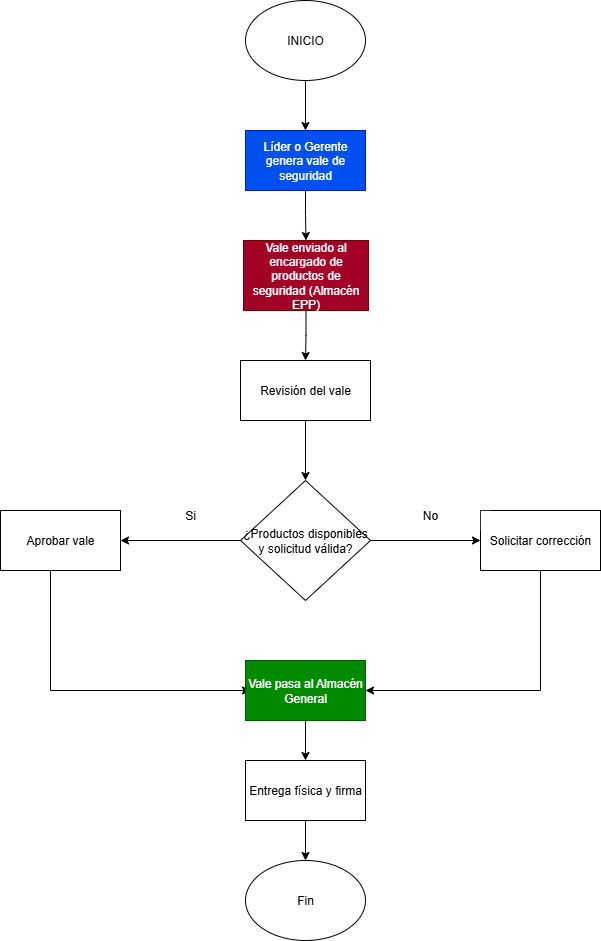

The diagram above was exported from draw.io. Its source (the exported page's mxGraphModel, read from the mxfile embedded in the PNG):
<mxGraphModel dx="1426" dy="777" grid="1" gridSize="10" guides="1" tooltips="1" connect="1" arrows="1" fold="1" page="1" pageScale="1" pageWidth="850" pageHeight="1100" math="0" shadow="0">
  <root>
    <mxCell id="0" />
    <mxCell id="1" parent="0" />
    <mxCell id="4eh2G1dXOvRDuQS-ToOt-11" style="edgeStyle=orthogonalEdgeStyle;rounded=0;orthogonalLoop=1;jettySize=auto;html=1;exitX=0.5;exitY=1;exitDx=0;exitDy=0;entryX=0.5;entryY=0;entryDx=0;entryDy=0;" edge="1" parent="1" source="4eh2G1dXOvRDuQS-ToOt-1" target="4eh2G1dXOvRDuQS-ToOt-2">
      <mxGeometry relative="1" as="geometry" />
    </mxCell>
    <mxCell id="4eh2G1dXOvRDuQS-ToOt-1" value="INICIO" style="ellipse;whiteSpace=wrap;html=1;" vertex="1" parent="1">
      <mxGeometry x="365" y="90" width="120" height="80" as="geometry" />
    </mxCell>
    <mxCell id="4eh2G1dXOvRDuQS-ToOt-14" style="edgeStyle=orthogonalEdgeStyle;rounded=0;orthogonalLoop=1;jettySize=auto;html=1;exitX=0.5;exitY=1;exitDx=0;exitDy=0;entryX=0.5;entryY=0;entryDx=0;entryDy=0;" edge="1" parent="1" source="4eh2G1dXOvRDuQS-ToOt-2" target="4eh2G1dXOvRDuQS-ToOt-4">
      <mxGeometry relative="1" as="geometry" />
    </mxCell>
    <mxCell id="4eh2G1dXOvRDuQS-ToOt-2" value="Líder o Gerente genera vale de seguridad" style="rounded=0;whiteSpace=wrap;html=1;fillColor=#0050ef;fontColor=#ffffff;strokeColor=#001DBC;" vertex="1" parent="1">
      <mxGeometry x="365" y="220" width="120" height="60" as="geometry" />
    </mxCell>
    <mxCell id="4eh2G1dXOvRDuQS-ToOt-17" style="edgeStyle=orthogonalEdgeStyle;rounded=0;orthogonalLoop=1;jettySize=auto;html=1;exitX=0;exitY=0.5;exitDx=0;exitDy=0;entryX=1;entryY=0.5;entryDx=0;entryDy=0;" edge="1" parent="1" source="4eh2G1dXOvRDuQS-ToOt-3" target="4eh2G1dXOvRDuQS-ToOt-6">
      <mxGeometry relative="1" as="geometry" />
    </mxCell>
    <mxCell id="4eh2G1dXOvRDuQS-ToOt-18" style="edgeStyle=orthogonalEdgeStyle;rounded=0;orthogonalLoop=1;jettySize=auto;html=1;exitX=1;exitY=0.5;exitDx=0;exitDy=0;" edge="1" parent="1" source="4eh2G1dXOvRDuQS-ToOt-3" target="4eh2G1dXOvRDuQS-ToOt-7">
      <mxGeometry relative="1" as="geometry" />
    </mxCell>
    <mxCell id="4eh2G1dXOvRDuQS-ToOt-3" value="¿Productos disponibles y solicitud válida?" style="rhombus;whiteSpace=wrap;html=1;" vertex="1" parent="1">
      <mxGeometry x="360" y="570" width="130" height="120" as="geometry" />
    </mxCell>
    <mxCell id="4eh2G1dXOvRDuQS-ToOt-15" style="edgeStyle=orthogonalEdgeStyle;rounded=0;orthogonalLoop=1;jettySize=auto;html=1;exitX=0.5;exitY=1;exitDx=0;exitDy=0;entryX=0.5;entryY=0;entryDx=0;entryDy=0;" edge="1" parent="1" source="4eh2G1dXOvRDuQS-ToOt-4" target="4eh2G1dXOvRDuQS-ToOt-5">
      <mxGeometry relative="1" as="geometry" />
    </mxCell>
    <mxCell id="4eh2G1dXOvRDuQS-ToOt-4" value="Vale enviado al encargado de productos de seguridad (Almacén EPP)" style="rounded=0;whiteSpace=wrap;html=1;fillColor=light-dark(#A20025,#FFB570);fontColor=#ffffff;strokeColor=#6F0000;" vertex="1" parent="1">
      <mxGeometry x="363" y="330" width="125" height="70" as="geometry" />
    </mxCell>
    <mxCell id="4eh2G1dXOvRDuQS-ToOt-16" style="edgeStyle=orthogonalEdgeStyle;rounded=0;orthogonalLoop=1;jettySize=auto;html=1;exitX=0.5;exitY=1;exitDx=0;exitDy=0;entryX=0.5;entryY=0;entryDx=0;entryDy=0;" edge="1" parent="1" source="4eh2G1dXOvRDuQS-ToOt-5" target="4eh2G1dXOvRDuQS-ToOt-3">
      <mxGeometry relative="1" as="geometry" />
    </mxCell>
    <mxCell id="4eh2G1dXOvRDuQS-ToOt-5" value="Revisión del vale" style="rounded=0;whiteSpace=wrap;html=1;" vertex="1" parent="1">
      <mxGeometry x="360" y="450" width="130" height="60" as="geometry" />
    </mxCell>
    <mxCell id="4eh2G1dXOvRDuQS-ToOt-19" style="edgeStyle=orthogonalEdgeStyle;rounded=0;orthogonalLoop=1;jettySize=auto;html=1;exitX=0.5;exitY=1;exitDx=0;exitDy=0;" edge="1" parent="1">
      <mxGeometry relative="1" as="geometry">
        <mxPoint x="370" y="780" as="targetPoint" />
        <mxPoint x="170" y="660" as="sourcePoint" />
        <Array as="points">
          <mxPoint x="170" y="780" />
        </Array>
      </mxGeometry>
    </mxCell>
    <mxCell id="4eh2G1dXOvRDuQS-ToOt-6" value="Aprobar vale" style="rounded=0;whiteSpace=wrap;html=1;" vertex="1" parent="1">
      <mxGeometry x="120" y="600" width="120" height="60" as="geometry" />
    </mxCell>
    <mxCell id="4eh2G1dXOvRDuQS-ToOt-20" style="edgeStyle=orthogonalEdgeStyle;rounded=0;orthogonalLoop=1;jettySize=auto;html=1;entryX=1;entryY=0.5;entryDx=0;entryDy=0;" edge="1" parent="1" source="4eh2G1dXOvRDuQS-ToOt-7" target="4eh2G1dXOvRDuQS-ToOt-8">
      <mxGeometry relative="1" as="geometry">
        <Array as="points">
          <mxPoint x="660" y="780" />
        </Array>
      </mxGeometry>
    </mxCell>
    <mxCell id="4eh2G1dXOvRDuQS-ToOt-7" value="Solicitar corrección" style="rounded=0;whiteSpace=wrap;html=1;" vertex="1" parent="1">
      <mxGeometry x="600" y="600" width="120" height="60" as="geometry" />
    </mxCell>
    <mxCell id="4eh2G1dXOvRDuQS-ToOt-22" style="edgeStyle=orthogonalEdgeStyle;rounded=0;orthogonalLoop=1;jettySize=auto;html=1;exitX=0.5;exitY=1;exitDx=0;exitDy=0;entryX=0.5;entryY=0;entryDx=0;entryDy=0;" edge="1" parent="1" source="4eh2G1dXOvRDuQS-ToOt-8" target="4eh2G1dXOvRDuQS-ToOt-9">
      <mxGeometry relative="1" as="geometry" />
    </mxCell>
    <mxCell id="4eh2G1dXOvRDuQS-ToOt-8" value="Vale pasa al Almacén General" style="rounded=0;whiteSpace=wrap;html=1;fillColor=light-dark(#008A00,#B9E0A5);fontColor=#ffffff;strokeColor=#005700;" vertex="1" parent="1">
      <mxGeometry x="365" y="750" width="120" height="60" as="geometry" />
    </mxCell>
    <mxCell id="4eh2G1dXOvRDuQS-ToOt-23" value="" style="edgeStyle=orthogonalEdgeStyle;rounded=0;orthogonalLoop=1;jettySize=auto;html=1;" edge="1" parent="1" source="4eh2G1dXOvRDuQS-ToOt-9" target="4eh2G1dXOvRDuQS-ToOt-10">
      <mxGeometry relative="1" as="geometry" />
    </mxCell>
    <mxCell id="4eh2G1dXOvRDuQS-ToOt-9" value="Entrega física y firma" style="rounded=0;whiteSpace=wrap;html=1;" vertex="1" parent="1">
      <mxGeometry x="365" y="850" width="120" height="60" as="geometry" />
    </mxCell>
    <mxCell id="4eh2G1dXOvRDuQS-ToOt-10" value="Fin" style="ellipse;whiteSpace=wrap;html=1;" vertex="1" parent="1">
      <mxGeometry x="365" y="950" width="120" height="80" as="geometry" />
    </mxCell>
    <mxCell id="4eh2G1dXOvRDuQS-ToOt-24" value="Si" style="rounded=0;whiteSpace=wrap;html=1;glass=0;shadow=0;strokeColor=none;opacity=20;" vertex="1" parent="1">
      <mxGeometry x="250" y="590" width="120" height="30" as="geometry" />
    </mxCell>
    <mxCell id="4eh2G1dXOvRDuQS-ToOt-25" value="No" style="rounded=0;whiteSpace=wrap;html=1;glass=0;shadow=0;strokeColor=none;opacity=20;" vertex="1" parent="1">
      <mxGeometry x="490" y="590" width="120" height="30" as="geometry" />
    </mxCell>
  </root>
</mxGraphModel>